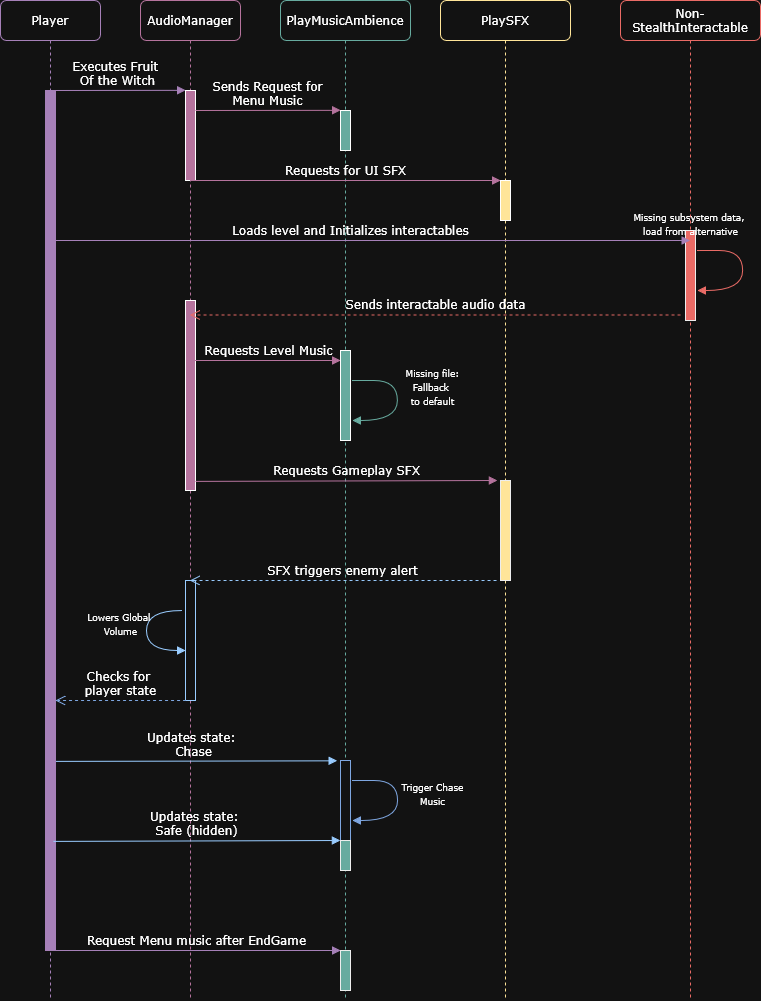

The diagram above was exported from draw.io. Its source (the exported page's mxGraphModel, read from the mxfile embedded in the PNG):
<mxGraphModel dx="1793" dy="767" grid="1" gridSize="10" guides="1" tooltips="1" connect="1" arrows="1" fold="1" page="1" pageScale="1" pageWidth="1100" pageHeight="850" background="none" math="0" shadow="0">
  <root>
    <mxCell id="0" />
    <mxCell id="1" parent="0" />
    <mxCell id="7baba1c4bc27f4b0-2" parent="1" style="shape=umlLifeline;perimeter=lifelinePerimeter;whiteSpace=wrap;html=1;container=1;collapsible=0;recursiveResize=0;outlineConnect=0;rounded=1;shadow=0;comic=0;labelBackgroundColor=none;strokeWidth=1;fontFamily=Verdana;fontSize=12;align=center;strokeColor=light-dark(#000000,#B5739D);" value="AudioManager" vertex="1">
      <mxGeometry height="1000" width="100" x="240" y="80" as="geometry" />
    </mxCell>
    <mxCell id="7baba1c4bc27f4b0-10" parent="7baba1c4bc27f4b0-2" style="html=1;points=[];perimeter=orthogonalPerimeter;rounded=0;shadow=0;comic=0;labelBackgroundColor=none;strokeWidth=1;fontFamily=Verdana;fontSize=12;align=center;fillColor=light-dark(#FFFFFF,#B5739D);" value="" vertex="1">
      <mxGeometry height="90" width="10" x="45" y="90" as="geometry" />
    </mxCell>
    <mxCell id="S7ouossmLpaMHyLrgdZ0-2" parent="7baba1c4bc27f4b0-2" style="html=1;points=[];perimeter=orthogonalPerimeter;rounded=0;shadow=0;comic=0;labelBackgroundColor=none;strokeWidth=1;fontFamily=Verdana;fontSize=12;align=center;fillColor=light-dark(#FFFFFF,#B5739D);" value="" vertex="1">
      <mxGeometry height="190" width="10" x="45" y="300" as="geometry" />
    </mxCell>
    <mxCell id="S7ouossmLpaMHyLrgdZ0-27" parent="7baba1c4bc27f4b0-2" style="html=1;points=[];perimeter=orthogonalPerimeter;rounded=0;shadow=0;comic=0;labelBackgroundColor=none;strokeWidth=1;fontFamily=Verdana;fontSize=12;align=center;strokeColor=light-dark(#000000,#99CCFF);" value="" vertex="1">
      <mxGeometry height="120" width="10" x="45" y="580" as="geometry" />
    </mxCell>
    <mxCell id="S7ouossmLpaMHyLrgdZ0-34" edge="1" parent="7baba1c4bc27f4b0-2" style="html=1;verticalAlign=bottom;endArrow=block;labelBackgroundColor=none;fontFamily=Verdana;fontSize=12;exitX=1.067;exitY=0.965;exitDx=0;exitDy=0;exitPerimeter=0;entryX=-0.343;entryY=0.004;entryDx=0;entryDy=0;entryPerimeter=0;strokeColor=light-dark(#000000,#99CCFF);" target="S7ouossmLpaMHyLrgdZ0-30" value="&lt;div&gt;Updates state:&amp;nbsp;&lt;/div&gt;&lt;div&gt;Chase&lt;/div&gt;">
      <mxGeometry relative="1" as="geometry">
        <mxPoint x="-90" y="760.9000000000001" as="sourcePoint" />
        <mxPoint x="45" y="760" as="targetPoint" />
      </mxGeometry>
    </mxCell>
    <mxCell id="S7ouossmLpaMHyLrgdZ0-29" edge="1" parent="7baba1c4bc27f4b0-2" style="html=1;verticalAlign=bottom;endArrow=block;labelBackgroundColor=none;fontFamily=Verdana;fontSize=12;elbow=vertical;edgeStyle=orthogonalEdgeStyle;curved=1;entryX=0.4;entryY=0.9;entryDx=0;entryDy=0;entryPerimeter=0;exitX=0;exitY=0.5;exitDx=0;exitDy=0;exitPerimeter=0;strokeColor=light-dark(#000000,#99CCFF);" value="&lt;div&gt;&lt;font style=&quot;font-size: 9px;&quot;&gt;Lowers Global&amp;nbsp;&lt;/font&gt;&lt;/div&gt;&lt;div&gt;&lt;font style=&quot;font-size: 9px;&quot;&gt;Volume&lt;/font&gt;&lt;/div&gt;">
      <mxGeometry relative="1" x="0.1404" y="-26" as="geometry">
        <mxPoint as="offset" />
        <Array as="points">
          <mxPoint x="6" y="610" />
          <mxPoint x="6" y="650" />
        </Array>
        <mxPoint x="41" y="610" as="sourcePoint" />
        <mxPoint x="45" y="650" as="targetPoint" />
      </mxGeometry>
    </mxCell>
    <mxCell id="7baba1c4bc27f4b0-3" parent="1" style="shape=umlLifeline;perimeter=lifelinePerimeter;whiteSpace=wrap;html=1;container=1;collapsible=0;recursiveResize=0;outlineConnect=0;rounded=1;shadow=0;comic=0;labelBackgroundColor=none;strokeWidth=1;fontFamily=Verdana;fontSize=12;align=center;strokeColor=light-dark(#000000,#67AB9F);" value="PlayMusicAmbience" vertex="1">
      <mxGeometry height="1000" width="130" x="380" y="80" as="geometry" />
    </mxCell>
    <mxCell id="7baba1c4bc27f4b0-13" parent="7baba1c4bc27f4b0-3" style="html=1;points=[];perimeter=orthogonalPerimeter;rounded=0;shadow=0;comic=0;labelBackgroundColor=none;strokeWidth=1;fontFamily=Verdana;fontSize=12;align=center;fillColor=light-dark(#FFFFFF,#67AB9F);" value="" vertex="1">
      <mxGeometry height="40" width="10" x="60" y="110" as="geometry" />
    </mxCell>
    <mxCell id="S7ouossmLpaMHyLrgdZ0-5" parent="7baba1c4bc27f4b0-3" style="html=1;points=[];perimeter=orthogonalPerimeter;rounded=0;shadow=0;comic=0;labelBackgroundColor=none;strokeWidth=1;fontFamily=Verdana;fontSize=12;align=center;fillColor=light-dark(#FFFFFF,#67AB9F);" value="" vertex="1">
      <mxGeometry height="90" width="10" x="60" y="350" as="geometry" />
    </mxCell>
    <mxCell id="7baba1c4bc27f4b0-36" edge="1" parent="7baba1c4bc27f4b0-3" style="html=1;verticalAlign=bottom;endArrow=block;labelBackgroundColor=none;fontFamily=Verdana;fontSize=12;elbow=vertical;edgeStyle=orthogonalEdgeStyle;curved=1;strokeColor=light-dark(#000000,#67AB9F);" value="&lt;font style=&quot;font-size: 9px;&quot;&gt;Missing file:&lt;br&gt;&lt;/font&gt;&lt;div&gt;&lt;font style=&quot;font-size: 9px;&quot;&gt;Fallback&amp;nbsp;&lt;/font&gt;&lt;/div&gt;&lt;div&gt;&lt;font style=&quot;font-size: 9px;&quot;&gt;to&amp;nbsp;default&lt;/font&gt;&lt;/div&gt;">
      <mxGeometry relative="1" x="0.179" y="35" as="geometry">
        <mxPoint as="offset" />
        <Array as="points">
          <mxPoint x="69.95" y="380" />
          <mxPoint x="116.95" y="380" />
          <mxPoint x="116.95" y="420" />
        </Array>
        <mxPoint x="71.95" y="380" as="sourcePoint" />
        <mxPoint x="71.95" y="420" as="targetPoint" />
      </mxGeometry>
    </mxCell>
    <mxCell id="7baba1c4bc27f4b0-17" edge="1" parent="7baba1c4bc27f4b0-3" source="7baba1c4bc27f4b0-2" style="html=1;verticalAlign=bottom;endArrow=block;labelBackgroundColor=none;fontFamily=Verdana;fontSize=12;edgeStyle=elbowEdgeStyle;elbow=vertical;strokeColor=light-dark(#000000,#B5739D);" value="Requests for UI SFX">
      <mxGeometry relative="1" as="geometry">
        <Array as="points">
          <mxPoint x="80" y="180" />
        </Array>
        <mxPoint x="70" y="180" as="sourcePoint" />
        <mxPoint x="220" y="180" as="targetPoint" />
      </mxGeometry>
    </mxCell>
    <mxCell id="7baba1c4bc27f4b0-14" edge="1" parent="7baba1c4bc27f4b0-3" style="html=1;verticalAlign=bottom;endArrow=block;labelBackgroundColor=none;fontFamily=Verdana;fontSize=12;edgeStyle=elbowEdgeStyle;elbow=vertical;strokeColor=light-dark(#000000,#B5739D);" value="&lt;div&gt;Sends Request for&lt;br&gt;Menu Music&lt;/div&gt;">
      <mxGeometry relative="1" as="geometry">
        <mxPoint x="-85" y="110" as="sourcePoint" />
        <mxPoint x="60" y="110" as="targetPoint" />
      </mxGeometry>
    </mxCell>
    <mxCell id="7baba1c4bc27f4b0-4" parent="1" style="shape=umlLifeline;perimeter=lifelinePerimeter;whiteSpace=wrap;html=1;container=1;collapsible=0;recursiveResize=0;outlineConnect=0;rounded=1;shadow=0;comic=0;labelBackgroundColor=none;strokeWidth=1;fontFamily=Verdana;fontSize=12;align=center;strokeColor=light-dark(#FFFFFF,#FFE599);" value="PlaySFX" vertex="1">
      <mxGeometry height="1000" width="130" x="540" y="80" as="geometry" />
    </mxCell>
    <mxCell id="7baba1c4bc27f4b0-16" parent="7baba1c4bc27f4b0-4" style="html=1;points=[];perimeter=orthogonalPerimeter;rounded=0;shadow=0;comic=0;labelBackgroundColor=none;strokeWidth=1;fontFamily=Verdana;fontSize=12;align=center;fillColor=light-dark(#FFFFFF,#FFE599);" value="" vertex="1">
      <mxGeometry height="40" width="10" x="60" y="180" as="geometry" />
    </mxCell>
    <mxCell id="S7ouossmLpaMHyLrgdZ0-16" parent="7baba1c4bc27f4b0-4" style="html=1;points=[];perimeter=orthogonalPerimeter;rounded=0;shadow=0;comic=0;labelBackgroundColor=none;strokeColor=#000000;strokeWidth=1;fillColor=light-dark(#FFFFFF,#FFE599);fontFamily=Verdana;fontSize=12;fontColor=#000000;align=center;" value="" vertex="1">
      <mxGeometry height="100" width="10" x="60" y="480" as="geometry" />
    </mxCell>
    <mxCell id="S7ouossmLpaMHyLrgdZ0-26" edge="1" parent="7baba1c4bc27f4b0-4" style="html=1;verticalAlign=bottom;endArrow=open;dashed=1;endSize=8;labelBackgroundColor=none;fontFamily=Verdana;fontSize=12;exitX=-0.4;exitY=0.3;exitDx=0;exitDy=0;exitPerimeter=0;fillColor=light-dark(transparent,#7EA6E0);strokeColor=light-dark(#000000,#99CCFF);" target="7baba1c4bc27f4b0-2" value="&lt;div&gt;&lt;font style=&quot;font-size: 12px;&quot;&gt;SFX triggers enemy alert&lt;/font&gt;&lt;/div&gt;">
      <mxGeometry relative="1" as="geometry">
        <mxPoint x="56" y="580" as="sourcePoint" />
        <mxPoint x="-210" y="580" as="targetPoint" />
      </mxGeometry>
    </mxCell>
    <mxCell id="7baba1c4bc27f4b0-5" parent="1" style="shape=umlLifeline;perimeter=lifelinePerimeter;whiteSpace=wrap;html=1;container=1;collapsible=0;recursiveResize=0;outlineConnect=0;rounded=1;shadow=0;comic=0;labelBackgroundColor=none;strokeWidth=1;fontFamily=Verdana;fontSize=12;align=center;strokeColor=light-dark(#000000,#EA6B66);" value="Non-StealthInteractable" vertex="1">
      <mxGeometry height="1000" width="140" x="720" y="80" as="geometry" />
    </mxCell>
    <mxCell id="S7ouossmLpaMHyLrgdZ0-15" parent="7baba1c4bc27f4b0-5" style="html=1;points=[];perimeter=orthogonalPerimeter;rounded=0;shadow=0;comic=0;labelBackgroundColor=none;strokeColor=#000000;strokeWidth=1;fillColor=light-dark(#FFFFFF,#EA6B66);fontFamily=Verdana;fontSize=12;fontColor=#000000;align=center;" value="" vertex="1">
      <mxGeometry height="90" width="10" x="65" y="230" as="geometry" />
    </mxCell>
    <mxCell id="S7ouossmLpaMHyLrgdZ0-23" edge="1" parent="7baba1c4bc27f4b0-5" style="html=1;verticalAlign=bottom;endArrow=block;labelBackgroundColor=none;fontFamily=Verdana;fontSize=12;elbow=vertical;edgeStyle=orthogonalEdgeStyle;curved=1;strokeColor=light-dark(#000000,#EA6B66);" value="&lt;div&gt;&lt;font style=&quot;font-size: 9px;&quot;&gt;Missing subsystem data,&amp;nbsp;&lt;/font&gt;&lt;/div&gt;&lt;div&gt;&lt;font style=&quot;font-size: 9px;&quot;&gt;load from alternative&lt;/font&gt;&lt;/div&gt;">
      <mxGeometry relative="1" x="-0.9702" y="11" as="geometry">
        <mxPoint x="-5" y="1" as="offset" />
        <Array as="points">
          <mxPoint x="75" y="250" />
          <mxPoint x="122" y="250" />
          <mxPoint x="122" y="290" />
        </Array>
        <mxPoint x="77" y="250" as="sourcePoint" />
        <mxPoint x="77" y="290" as="targetPoint" />
      </mxGeometry>
    </mxCell>
    <mxCell id="7baba1c4bc27f4b0-8" parent="1" style="shape=umlLifeline;perimeter=lifelinePerimeter;whiteSpace=wrap;html=1;container=1;collapsible=0;recursiveResize=0;outlineConnect=0;rounded=1;shadow=0;comic=0;labelBackgroundColor=none;strokeWidth=1;fontFamily=Verdana;fontSize=12;align=center;strokeColor=light-dark(#000000,#A680B8);" value="Player" vertex="1">
      <mxGeometry height="1000" width="100" x="100" y="80" as="geometry" />
    </mxCell>
    <mxCell id="7baba1c4bc27f4b0-9" parent="7baba1c4bc27f4b0-8" style="html=1;points=[];perimeter=orthogonalPerimeter;rounded=0;shadow=0;comic=0;labelBackgroundColor=none;strokeWidth=1;fontFamily=Verdana;fontSize=12;align=center;strokeColor=light-dark(#000000,#A680B8);fillColor=light-dark(#FFFFFF,#A680B8);" value="" vertex="1">
      <mxGeometry height="860" width="10" x="45" y="90" as="geometry" />
    </mxCell>
    <mxCell id="7baba1c4bc27f4b0-23" edge="1" parent="7baba1c4bc27f4b0-8" style="html=1;verticalAlign=bottom;endArrow=block;labelBackgroundColor=none;fontFamily=Verdana;fontSize=12;strokeColor=light-dark(#000000,#A680B8);" target="7baba1c4bc27f4b0-5" value="Loads level and Initializes interactables">
      <mxGeometry relative="1" x="-0.0701" as="geometry">
        <mxPoint as="offset" />
        <mxPoint x="55" y="240" as="sourcePoint" />
        <mxPoint x="189.5" y="240" as="targetPoint" />
      </mxGeometry>
    </mxCell>
    <mxCell id="S7ouossmLpaMHyLrgdZ0-31" edge="1" parent="7baba1c4bc27f4b0-8" style="html=1;verticalAlign=bottom;endArrow=open;dashed=1;endSize=8;labelBackgroundColor=none;fontFamily=Verdana;fontSize=12;strokeColor=light-dark(#000000,#7EA6E0);" value="&lt;div&gt;&lt;font style=&quot;font-size: 12px;&quot;&gt;Checks for&amp;nbsp;&lt;/font&gt;&lt;/div&gt;&lt;div&gt;&lt;font style=&quot;font-size: 12px;&quot;&gt;player state&lt;/font&gt;&lt;/div&gt;">
      <mxGeometry relative="1" as="geometry">
        <mxPoint x="185.55" y="700" as="sourcePoint" />
        <mxPoint x="54.99736842105261" y="700" as="targetPoint" />
      </mxGeometry>
    </mxCell>
    <mxCell id="7baba1c4bc27f4b0-27" edge="1" parent="1" style="html=1;verticalAlign=bottom;endArrow=open;dashed=1;endSize=8;labelBackgroundColor=none;fontFamily=Verdana;fontSize=12;strokeColor=light-dark(#000000,#EA6B66);" value="Sends interactable audio data">
      <mxGeometry relative="1" x="-0.0011" as="geometry">
        <mxPoint as="offset" />
        <mxPoint x="780" y="394.47" as="sourcePoint" />
        <mxPoint x="289.4473684210525" y="394.47" as="targetPoint" />
      </mxGeometry>
    </mxCell>
    <mxCell id="7baba1c4bc27f4b0-11" edge="1" parent="1" source="7baba1c4bc27f4b0-9" style="html=1;verticalAlign=bottom;endArrow=block;entryX=0;entryY=0;labelBackgroundColor=none;fontFamily=Verdana;fontSize=12;edgeStyle=elbowEdgeStyle;elbow=vertical;strokeColor=light-dark(#000000,#A680B8);" target="7baba1c4bc27f4b0-10" value="&lt;div&gt;&lt;font style=&quot;font-size: 12px;&quot;&gt;Executes Fruit&amp;nbsp;&lt;/font&gt;&lt;/div&gt;&lt;div&gt;&lt;font style=&quot;font-size: 12px;&quot;&gt;Of the Witch&lt;/font&gt;&lt;/div&gt;">
      <mxGeometry relative="1" x="-0.0028" as="geometry">
        <mxPoint as="offset" />
        <mxPoint x="220" y="190" as="sourcePoint" />
      </mxGeometry>
    </mxCell>
    <mxCell id="S7ouossmLpaMHyLrgdZ0-14" edge="1" parent="1" style="html=1;verticalAlign=bottom;endArrow=block;labelBackgroundColor=none;fontFamily=Verdana;fontSize=12;exitX=1.067;exitY=0.965;exitDx=0;exitDy=0;exitPerimeter=0;strokeColor=light-dark(#000000,#B5739D);" value="&lt;font style=&quot;font-size: 12px;&quot;&gt;Requests Gameplay SFX&lt;/font&gt;">
      <mxGeometry relative="1" as="geometry">
        <mxPoint x="295.0000000000001" y="560.9000000000001" as="sourcePoint" />
        <mxPoint x="596.99" y="560" as="targetPoint" />
      </mxGeometry>
    </mxCell>
    <mxCell id="S7ouossmLpaMHyLrgdZ0-1" edge="1" parent="1" style="html=1;verticalAlign=bottom;endArrow=block;labelBackgroundColor=none;fontFamily=Verdana;fontSize=12;strokeColor=light-dark(#000000,#B5739D);" value="&lt;font style=&quot;font-size: 12px;&quot;&gt;Requests Level Music&lt;/font&gt;">
      <mxGeometry relative="1" x="-0.0045" as="geometry">
        <mxPoint as="offset" />
        <Array as="points">
          <mxPoint x="325.5" y="440" />
        </Array>
        <mxPoint x="295" y="440" as="sourcePoint" />
        <mxPoint x="440" y="440" as="targetPoint" />
      </mxGeometry>
    </mxCell>
    <mxCell id="S7ouossmLpaMHyLrgdZ0-30" parent="1" style="html=1;points=[];perimeter=orthogonalPerimeter;rounded=0;shadow=0;comic=0;labelBackgroundColor=none;strokeColor=light-dark(#000000,#7EA6E0);strokeWidth=1;fillColor=#FFFFFF;fontFamily=Verdana;fontSize=12;fontColor=#000000;align=center;" value="" vertex="1">
      <mxGeometry height="80" width="10" x="440" y="840" as="geometry" />
    </mxCell>
    <mxCell id="S7ouossmLpaMHyLrgdZ0-35" edge="1" parent="1" style="html=1;verticalAlign=bottom;endArrow=block;labelBackgroundColor=none;fontFamily=Verdana;fontSize=12;elbow=vertical;edgeStyle=orthogonalEdgeStyle;curved=1;strokeColor=light-dark(#000000,#7EA6E0);" value="&lt;div&gt;&lt;font style=&quot;font-size: 9px;&quot;&gt;Trigger Chase&lt;/font&gt;&lt;/div&gt;&lt;div&gt;&lt;font style=&quot;font-size: 9px;&quot;&gt;Music&lt;/font&gt;&lt;/div&gt;">
      <mxGeometry relative="1" x="0.179" y="35" as="geometry">
        <mxPoint as="offset" />
        <Array as="points">
          <mxPoint x="450" y="860" />
          <mxPoint x="497" y="860" />
          <mxPoint x="497" y="900" />
        </Array>
        <mxPoint x="452" y="860" as="sourcePoint" />
        <mxPoint x="452" y="900" as="targetPoint" />
      </mxGeometry>
    </mxCell>
    <mxCell id="S7ouossmLpaMHyLrgdZ0-37" edge="1" parent="1" style="html=1;verticalAlign=bottom;endArrow=block;labelBackgroundColor=none;fontFamily=Verdana;fontSize=12;exitX=1.067;exitY=0.965;exitDx=0;exitDy=0;exitPerimeter=0;entryX=-0.343;entryY=0.004;entryDx=0;entryDy=0;entryPerimeter=0;strokeColor=light-dark(#000000,#99CCFF);" value="&lt;div&gt;Updates state:&amp;nbsp;&lt;/div&gt;&lt;div&gt;Safe (hidden)&lt;/div&gt;">
      <mxGeometry relative="1" as="geometry">
        <mxPoint x="153" y="920.9000000000001" as="sourcePoint" />
        <mxPoint x="440" y="920" as="targetPoint" />
      </mxGeometry>
    </mxCell>
    <mxCell id="S7ouossmLpaMHyLrgdZ0-38" parent="1" style="html=1;points=[];perimeter=orthogonalPerimeter;rounded=0;shadow=0;comic=0;labelBackgroundColor=none;strokeColor=#000000;strokeWidth=1;fillColor=light-dark(#FFFFFF,#67AB9F);fontFamily=Verdana;fontSize=12;fontColor=#000000;align=center;" value="" vertex="1">
      <mxGeometry height="30" width="10" x="440" y="920" as="geometry" />
    </mxCell>
    <mxCell id="S7ouossmLpaMHyLrgdZ0-39" edge="1" parent="1" style="html=1;verticalAlign=bottom;endArrow=block;labelBackgroundColor=none;fontFamily=Verdana;fontSize=12;entryX=0;entryY=0.1;entryDx=0;entryDy=0;entryPerimeter=0;strokeColor=light-dark(#000000,#A680B8);" value="Request Menu music after EndGame">
      <mxGeometry relative="1" x="-0.0067" as="geometry">
        <mxPoint as="offset" />
        <Array as="points">
          <mxPoint x="185.5" y="1030" />
        </Array>
        <mxPoint x="155" y="1030" as="sourcePoint" />
        <mxPoint x="440" y="1030" as="targetPoint" />
      </mxGeometry>
    </mxCell>
    <mxCell id="S7ouossmLpaMHyLrgdZ0-40" parent="1" style="html=1;points=[];perimeter=orthogonalPerimeter;rounded=0;shadow=0;comic=0;labelBackgroundColor=none;strokeColor=#000000;strokeWidth=1;fillColor=light-dark(#FFFFFF,#67AB9F);fontFamily=Verdana;fontSize=12;fontColor=#000000;align=center;" value="" vertex="1">
      <mxGeometry height="40" width="10" x="440" y="1030" as="geometry" />
    </mxCell>
  </root>
</mxGraphModel>